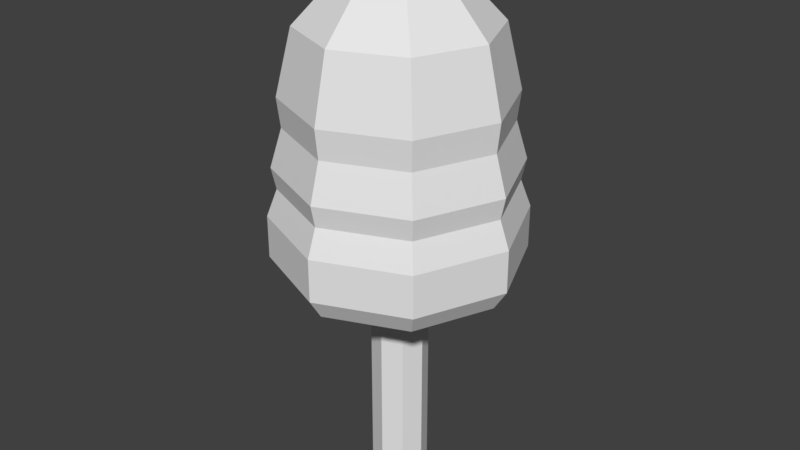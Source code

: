 # Source: tree.blend  (saved by Blender 2.79.0; exported with 4.5.12 LTS)
import bpy
from mathutils import Matrix  # noqa: F401  (used for matrix-valued properties, if any)

bpy.ops.wm.read_factory_settings(use_empty=True)
scene = bpy.context.scene
scene.name = 'Scene'

# ---- collections
col_collection_1 = bpy.data.collections.new('Collection 1'); scene.collection.children.link(col_collection_1)

# ---- materials (node trees are filled in below, after node groups)
mat_material_001 = bpy.data.materials.new('Material.001')
mat_material_001.alpha_threshold = 0.0
mat_material_001.use_transparent_shadow = False
mat_material_001.roughness = 0.5

# ---- material node trees

# ---- world
world_world = bpy.data.worlds.new('World'); scene.world = world_world
world_world.color = (0.05088, 0.05088, 0.05088)
world_world.use_sun_shadow = False
world_world.sun_shadow_jitter_overblur = 0.0
world_world.cycles.sampling_method = 'MANUAL'

# ---- meshes
me_cylinder = bpy.data.meshes.new('Cylinder')
me_cylinder.from_pydata([(0.0, 1.0, -1.0), (0.0, 1.0, 6.409), (0.7071, 0.7071, -1.0), (0.7071, 0.7071, 6.409), (1.0, -4.371e-08, -1.0), (1.0, -4.371e-08, 6.409), (0.7071, -0.7071, -1.0), (0.7071, -0.7071, 6.409), (-8.742e-08, -1.0, -1.0), (-8.742e-08, -1.0, 6.409), (-0.7071, -0.7071, -1.0), (-0.7071, -0.7071, 6.409), (-1.0, 1.192e-08, -1.0), (-1.0, 1.192e-08, 6.409), (-0.7071, 0.7071, -1.0), (-0.7071, 0.7071, 6.409), (2.162e-08, 3.902, 6.85), (2.759, 2.759, 6.85), (3.902, -1.922e-07, 6.85), (2.759, -2.759, 6.85), (-3.195e-07, -3.902, 6.85), (-2.759, -2.759, 6.85), (-3.902, 2.491e-08, 6.85), (-2.759, 2.759, 6.85), (5.702e-09, 4.372, 7.585), (3.091, 3.091, 7.585), (4.372, -2.117e-07, 7.585), (3.091, -3.091, 7.585), (-3.765e-07, -4.372, 7.585), (-3.091, -3.091, 7.585), (-4.372, 3.149e-08, 7.585), (-3.091, 3.091, 7.585), (5.702e-09, 4.372, 9.091), (3.091, 3.091, 9.091), (4.372, -2.117e-07, 9.091), (3.091, -3.091, 9.091), (-3.765e-07, -4.372, 9.091), (-3.091, -3.091, 9.091), (-4.372, 3.149e-08, 9.091), (-3.091, 3.091, 9.091), (-6.024e-08, 4.009, 10.06), (2.835, 2.835, 10.06), (4.009, -1.942e-07, 10.06), (2.835, -2.835, 10.06), (-4.107e-07, -4.009, 10.06), (-2.835, -2.835, 10.06), (-4.009, 2.888e-08, 10.06), (-2.835, 2.835, 10.06), (-6.268e-08, 4.171, 10.82), (2.949, 2.949, 10.82), (4.171, -2.02e-07, 10.82), (2.949, -2.949, 10.82), (-4.273e-07, -4.171, 10.82), (-2.949, -2.949, 10.82), (-4.171, 3.005e-08, 10.82), (-2.949, 2.949, 10.82), (-3.26e-09, 3.768, 12.18), (2.664, 2.664, 12.18), (3.768, -1.825e-07, 12.18), (2.664, -2.664, 12.18), (-3.327e-07, -3.768, 12.18), (-2.664, -2.664, 12.18), (-3.768, 2.714e-08, 12.18), (-2.664, 2.664, 12.18), (9.735e-08, 3.883, 13.21), (2.746, 2.746, 13.21), (3.883, -1.881e-07, 13.21), (2.746, -2.746, 13.21), (-2.421e-07, -3.883, 13.21), (-2.746, -2.746, 13.21), (-3.883, 2.797e-08, 13.21), (-2.746, 2.746, 13.21), (8.784e-08, 3.337, 15.48), (2.359, 2.359, 15.48), (3.337, -1.658e-07, 15.48), (2.359, -2.359, 15.48), (-2.039e-07, -3.337, 15.48), (-2.359, -2.359, 15.48), (-3.337, 1.984e-08, 15.48), (-2.359, 2.359, 15.48), (-2.78e-08, 1.473, 17.45), (1.042, 1.042, 17.45), (1.473, -5.655e-08, 17.45), (1.042, -1.042, 17.45), (-1.566e-07, -1.473, 17.45), (-1.042, -1.042, 17.45), (-1.473, 2.541e-08, 17.45), (-1.042, 1.042, 17.45), (-7.45e-08, 0.3565, 18.13), (0.2521, 0.2521, 18.13), (0.3565, -1.368e-08, 18.13), (0.2521, -0.2521, 18.13), (-1.057e-07, -0.3565, 18.13), (-0.2521, -0.2521, 18.13), (-0.3565, 6.148e-09, 18.13), (-0.2521, 0.2521, 18.13)], [], [(0, 1, 3, 2), (2, 3, 5, 4), (4, 5, 7, 6), (6, 7, 9, 8), (8, 9, 11, 10), (10, 11, 13, 12), (9, 7, 19, 20), (12, 13, 15, 14), (14, 15, 1, 0), (0, 2, 4, 6, 8, 10, 12, 14), (19, 18, 26, 27), (15, 13, 22, 23), (5, 3, 17, 18), (11, 9, 20, 21), (1, 15, 23, 16), (3, 1, 16, 17), (7, 5, 18, 19), (13, 11, 21, 22), (31, 30, 38, 39), (17, 16, 24, 25), (16, 23, 31, 24), (22, 21, 29, 30), (20, 19, 27, 28), (18, 17, 25, 26), (23, 22, 30, 31), (21, 20, 28, 29), (36, 35, 43, 44), (29, 28, 36, 37), (27, 26, 34, 35), (25, 24, 32, 33), (24, 31, 39, 32), (30, 29, 37, 38), (28, 27, 35, 36), (26, 25, 33, 34), (40, 47, 55, 48), (34, 33, 41, 42), (39, 38, 46, 47), (37, 36, 44, 45), (35, 34, 42, 43), (33, 32, 40, 41), (32, 39, 47, 40), (38, 37, 45, 46), (53, 52, 60, 61), (46, 45, 53, 54), (44, 43, 51, 52), (42, 41, 49, 50), (47, 46, 54, 55), (45, 44, 52, 53), (43, 42, 50, 51), (41, 40, 48, 49), (63, 62, 70, 71), (51, 50, 58, 59), (49, 48, 56, 57), (48, 55, 63, 56), (54, 53, 61, 62), (52, 51, 59, 60), (50, 49, 57, 58), (55, 54, 62, 63), (70, 69, 77, 78), (61, 60, 68, 69), (59, 58, 66, 67), (57, 56, 64, 65), (56, 63, 71, 64), (62, 61, 69, 70), (60, 59, 67, 68), (58, 57, 65, 66), (73, 72, 80, 81), (68, 67, 75, 76), (66, 65, 73, 74), (71, 70, 78, 79), (69, 68, 76, 77), (67, 66, 74, 75), (65, 64, 72, 73), (64, 71, 79, 72), (87, 86, 94, 95), (72, 79, 87, 80), (78, 77, 85, 86), (76, 75, 83, 84), (74, 73, 81, 82), (79, 78, 86, 87), (77, 76, 84, 85), (75, 74, 82, 83), (89, 88, 95, 94, 93, 92, 91, 90), (85, 84, 92, 93), (83, 82, 90, 91), (81, 80, 88, 89), (80, 87, 95, 88), (86, 85, 93, 94), (84, 83, 91, 92), (82, 81, 89, 90)])
_uv = me_cylinder.uv_layers.new(name='UVMap')
_uv.uv.foreach_set('vector', [0.4913, 0.004651, 0.4913, 0.2432, 0.3706, 0.2432, 0.3706, 0.004651, 0.3706, 0.004651, 0.3706, 0.2432, 0.2499, 0.2432, 0.2499, 0.004651, 0.2499, 0.004651, 0.2499, 0.2432, 0.1291, 0.2432, 0.1291, 0.004651, 0.1291, 0.004651, 0.1291, 0.2432, 0.008374, 0.2432, 0.008374, 0.004651, 0.9743, 0.004651, 0.9743, 0.2432, 0.8536, 0.2432, 0.8536, 0.004651, 0.8536, 0.004651, 0.8536, 0.2432, 0.7328, 0.2432, 0.7328, 0.004651, 0.06324, 0.2568, 0.9724, 0.2568, 0.9724, 0.3642, 0.06324, 0.3642, 0.7328, 0.004651, 0.7328, 0.2432, 0.6121, 0.2432, 0.6121, 0.004651, 0.6121, 0.004651, 0.6121, 0.2432, 0.4913, 0.2432, 0.4913, 0.004651, 0.4913, 0.004651, 0.3706, 0.004651, 0.9091, 0.0, 0.8182, 0.0, 0.9743, 0.004651, 0.8536, 0.004651, 0.7328, 0.004651, 0.6121, 0.004651, 0.05696, 0.3716, 0.9661, 0.3716, 0.9661, 0.4669, 0.05696, 0.4669, 0.06133, 0.2593, 0.9705, 0.2593, 0.9705, 0.3667, 0.06133, 0.3667, 0.04082, 0.2593, 0.9499, 0.2593, 0.9499, 0.3667, 0.04082, 0.3667, 0.02906, 0.2593, 0.9382, 0.2593, 0.9382, 0.3667, 0.02906, 0.3667, 0.09715, 0.2568, 1.006, 0.2568, 1.006, 0.3642, 0.09715, 0.3642, 0.03453, 0.2593, 0.9437, 0.2593, 0.9437, 0.3667, 0.03453, 0.3667, 0.05696, 0.2642, 0.9661, 0.2642, 0.9661, 0.3716, 0.05696, 0.3716, 0.0452, 0.2593, 0.9543, 0.2593, 0.9543, 0.3667, 0.0452, 0.3667, 0.06133, 0.462, 0.9705, 0.462, 0.9705, 0.5379, 0.06133, 0.5379, 0.03453, 0.3667, 0.9437, 0.3667, 0.9437, 0.462, 0.03453, 0.462, 0.09715, 0.3642, 1.006, 0.3642, 1.006, 0.4596, 0.09715, 0.4596, 0.0452, 0.3667, 0.9543, 0.3667, 0.9543, 0.462, 0.0452, 0.462, 0.06324, 0.3642, 0.9724, 0.3642, 0.9724, 0.4596, 0.06324, 0.4596, 0.04082, 0.3667, 0.9499, 0.3667, 0.9499, 0.462, 0.04082, 0.462, 0.06133, 0.3667, 0.9705, 0.3667, 0.9705, 0.462, 0.06133, 0.462, 0.02906, 0.3667, 0.9382, 0.3667, 0.9382, 0.462, 0.02906, 0.462, 0.06324, 0.5355, 0.9724, 0.5355, 0.9724, 0.5845, 0.06324, 0.5845, 0.02906, 0.462, 0.9382, 0.462, 0.9382, 0.5379, 0.02906, 0.5379, 0.05696, 0.4669, 0.9661, 0.4669, 0.9661, 0.5429, 0.05696, 0.5429, 0.03453, 0.462, 0.9437, 0.462, 0.9437, 0.5379, 0.03453, 0.5379, 0.09715, 0.4596, 1.006, 0.4596, 1.006, 0.5355, 0.09715, 0.5355, 0.0452, 0.462, 0.9543, 0.462, 0.9543, 0.5379, 0.0452, 0.5379, 0.06324, 0.4596, 0.9724, 0.4596, 0.9724, 0.5355, 0.06324, 0.5355, 0.04082, 0.462, 0.9499, 0.462, 0.9499, 0.5379, 0.04082, 0.5379, 0.09715, 0.5845, 1.006, 0.5845, 1.006, 0.6225, 0.09715, 0.6225, 0.04082, 0.5379, 0.9499, 0.5379, 0.9499, 0.587, 0.04082, 0.587, 0.06133, 0.5379, 0.9705, 0.5379, 0.9705, 0.587, 0.06133, 0.587, 0.02906, 0.5379, 0.9382, 0.5379, 0.9382, 0.587, 0.02906, 0.587, 0.05696, 0.5429, 0.9661, 0.5429, 0.9661, 0.5919, 0.05696, 0.5919, 0.03453, 0.5379, 0.9437, 0.5379, 0.9437, 0.587, 0.03453, 0.587, 0.09715, 0.5355, 1.006, 0.5355, 1.006, 0.5845, 0.09715, 0.5845, 0.0452, 0.5379, 0.9543, 0.5379, 0.9543, 0.587, 0.0452, 0.587, 0.02906, 0.625, 0.9382, 0.625, 0.9382, 0.6935, 0.02906, 0.6935, 0.0452, 0.587, 0.9543, 0.587, 0.9543, 0.625, 0.0452, 0.625, 0.06324, 0.5845, 0.9724, 0.5845, 0.9724, 0.6225, 0.06324, 0.6225, 0.04082, 0.587, 0.9499, 0.587, 0.9499, 0.625, 0.04082, 0.625, 0.06133, 0.587, 0.9705, 0.587, 0.9705, 0.625, 0.06133, 0.625, 0.02906, 0.587, 0.9382, 0.587, 0.9382, 0.625, 0.02906, 0.625, 0.05696, 0.5919, 0.9661, 0.5919, 0.9661, 0.6299, 0.05696, 0.6299, 0.03453, 0.587, 0.9437, 0.587, 0.9437, 0.625, 0.03453, 0.625, 0.06133, 0.6935, 0.9705, 0.6935, 0.9705, 0.7453, 0.06133, 0.7453, 0.05696, 0.6299, 0.9661, 0.6299, 0.9661, 0.6984, 0.05696, 0.6984, 0.03453, 0.625, 0.9437, 0.625, 0.9437, 0.6935, 0.03453, 0.6935, 0.09715, 0.6225, 1.006, 0.6225, 1.006, 0.691, 0.09715, 0.691, 0.0452, 0.625, 0.9543, 0.625, 0.9543, 0.6935, 0.0452, 0.6935, 0.06324, 0.6225, 0.9724, 0.6225, 0.9724, 0.691, 0.06324, 0.691, 0.04082, 0.625, 0.9499, 0.625, 0.9499, 0.6935, 0.04082, 0.6935, 0.06133, 0.625, 0.9705, 0.625, 0.9705, 0.6935, 0.06133, 0.6935, 0.0452, 0.7453, 0.9543, 0.7453, 0.9543, 0.8601, 0.0452, 0.8601, 0.02906, 0.6935, 0.9382, 0.6935, 0.9382, 0.7453, 0.02906, 0.7453, 0.05696, 0.6984, 0.9661, 0.6984, 0.9661, 0.7502, 0.05696, 0.7502, 0.03453, 0.6935, 0.9437, 0.6935, 0.9437, 0.7453, 0.03453, 0.7453, 0.09715, 0.691, 1.006, 0.691, 1.006, 0.7429, 0.09715, 0.7429, 0.0452, 0.6935, 0.9543, 0.6935, 0.9543, 0.7453, 0.0452, 0.7453, 0.06324, 0.691, 0.9724, 0.691, 0.9724, 0.7429, 0.06324, 0.7429, 0.04082, 0.6935, 0.9499, 0.6935, 0.9499, 0.7453, 0.04082, 0.7453, 0.03453, 0.8601, 0.9437, 0.8601, 0.9437, 0.9592, 0.03453, 0.9592, 0.06324, 0.7429, 0.9724, 0.7429, 0.9724, 0.8577, 0.06324, 0.8577, 0.04082, 0.7453, 0.9499, 0.7453, 0.9499, 0.8601, 0.04082, 0.8601, 0.06133, 0.7453, 0.9705, 0.7453, 0.9705, 0.8601, 0.06133, 0.8601, 0.02906, 0.7453, 0.9382, 0.7453, 0.9382, 0.8601, 0.02906, 0.8601, 0.05696, 0.7502, 0.9661, 0.7502, 0.9661, 0.865, 0.05696, 0.865, 0.03453, 0.7453, 0.9437, 0.7453, 0.9437, 0.8601, 0.03453, 0.8601, 0.09715, 0.7429, 1.006, 0.7429, 1.006, 0.8577, 0.09715, 0.8577, 0.06133, 0.9592, 0.9705, 0.9592, 0.9705, 0.9934, 0.06133, 0.9934, 0.09715, 0.8577, 1.006, 0.8577, 1.006, 0.9567, 0.09715, 0.9567, 0.0452, 0.8601, 0.9543, 0.8601, 0.9543, 0.9592, 0.0452, 0.9592, 0.06324, 0.8577, 0.9724, 0.8577, 0.9724, 0.9567, 0.06324, 0.9567, 0.04082, 0.8601, 0.9499, 0.8601, 0.9499, 0.9592, 0.04082, 0.9592, 0.06133, 0.8601, 0.9705, 0.8601, 0.9705, 0.9592, 0.06133, 0.9592, 0.02906, 0.8601, 0.9382, 0.8601, 0.9382, 0.9592, 0.02906, 0.9592, 0.05696, 0.865, 0.9661, 0.865, 0.9661, 0.9641, 0.05696, 0.9641, 0.5746, 0.7707, 0.351, 0.6682, 0.3587, 0.8954, 0.0452, 0.9934, 0.9543, 0.9934, 0.5584, 0.8191, 0.7177, 0.5953, 0.4546, 0.9392, 0.02906, 0.9592, 0.9382, 0.9592, 0.9382, 0.9934, 0.02906, 0.9934, 0.05696, 0.9641, 0.9661, 0.9641, 0.9661, 0.9983, 0.05695, 0.9983, 0.03453, 0.9592, 0.9437, 0.9592, 0.9437, 0.9934, 0.03453, 0.9934, 0.09715, 0.9567, 1.006, 0.9567, 1.006, 0.991, 0.09715, 0.991, 0.0452, 0.9592, 0.9543, 0.9592, 0.9543, 0.9934, 0.0452, 0.9934, 0.09168, 0.9542, 1.001, 0.9542, 1.001, 0.9885, 0.09168, 0.9885, 0.04082, 0.9592, 0.9499, 0.9592, 0.9499, 0.9934, 0.04082, 0.9934])
me_cylinder.materials.append(mat_material_001)
me_cylinder.use_remesh_preserve_volume = False
me_cylinder.use_remesh_preserve_attributes = False
me_cylinder.use_mirror_vertex_groups = False
me_cylinder.update()

# ---- objects
ob_cylinder = bpy.data.objects.new('Cylinder', me_cylinder)

# ---- transforms, parenting, visibility, modifiers, constraints
ob_cylinder.location = (0.0, 0.0, 1.0)
ob_cylinder.lineart.crease_threshold = 0.0

# ---- collection membership
col_collection_1.objects.link(ob_cylinder)

# ---- scene / render settings (as saved in the file)
scene.frame_start = 1; scene.frame_end = 250; scene.frame_set(0)
scene.render.engine = 'BLENDER_EEVEE_NEXT'
scene.render.resolution_percentage = 50
scene.render.dither_intensity = 0.0
scene.cycles.use_denoising = False
scene.cycles.samples = 128
scene.cycles.sampling_pattern = 'TABULATED_SOBOL'
scene.cycles.use_adaptive_sampling = False
scene.cycles.use_light_tree = False
scene.cycles.blur_glossy = 0.0
scene.cycles.sample_clamp_indirect = 0.0
scene.view_settings.view_transform = 'Standard'
bpy.context.view_layer.update()

# ---- added for rendering (the .blend has no active camera and no usable light): camera, sun
cam_auto = bpy.data.cameras.new('AutoCamera')
cam_auto.lens = 50.0
cam_auto.sensor_width = 36.0
cam_auto.clip_end = 1000.0
ob_auto_camera = bpy.data.objects.new('AutoCamera', cam_auto)
scene.collection.objects.link(ob_auto_camera)
ob_auto_camera.location = (21.0747, -25.2896, 26.4243)
ob_auto_camera.rotation_euler = (1.09748, -7.21219e-08, 0.694738)
scene.camera = ob_auto_camera
light_auto_sun = bpy.data.lights.new('AutoSun', 'SUN')
light_auto_sun.energy = 3.0
light_auto_sun.angle = 0.0523599
ob_auto_sun = bpy.data.objects.new('AutoSun', light_auto_sun)
scene.collection.objects.link(ob_auto_sun)
ob_auto_sun.rotation_euler = (0.872665, 0.174533, 0.523599)
bpy.context.view_layer.update()
